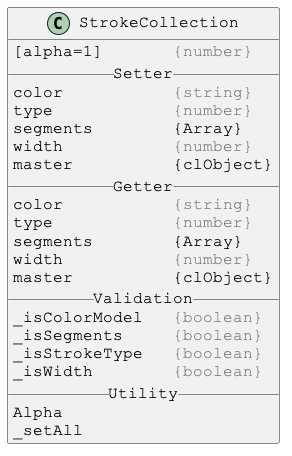

The diagram above was rendered by PlantUML. Its source (embedded in the PNG):
@startuml

skinparam DefaultFontSize 16
skinparam DefaultFontName Courier New

class StrokeCollection {
[alpha=1]       <color:gray>{number}</color>
__ Setter __
color           <color:gray>{string}</color>
type            <color:gray>{number}</color>
segments        {Array}
width           <color:gray>{number}</color>
master          {clObject}
__ Getter __
color           <color:gray>{string}</color>
type            <color:gray>{number}</color>
segments        {Array}
width           <color:gray>{number}</color>
master          {clObject}
__ Validation __
_isColorModel   <color:gray>{boolean}</color>
_isSegments     <color:gray>{boolean}</color>
_isStrokeType   <color:gray>{boolean}</color>
_isWidth        <color:gray>{boolean}</color>
__ Utility __
Alpha
_setAll
}

@enduml